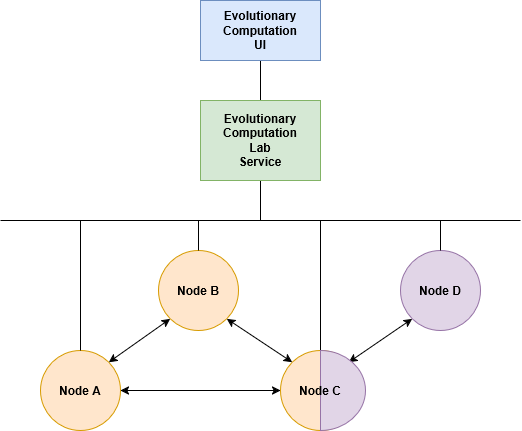

The diagram above was exported from draw.io. Its source (the exported page's mxGraphModel, read from the mxfile embedded in the PNG):
<mxGraphModel dx="1554" dy="823" grid="1" gridSize="10" guides="1" tooltips="1" connect="1" arrows="1" fold="1" page="1" pageScale="1" pageWidth="850" pageHeight="1100" math="0" shadow="0">
  <root>
    <mxCell id="0" />
    <mxCell id="1" parent="0" />
    <mxCell id="zgzLSL9VXUjUo_5e-1zD-2" parent="1" style="ellipse;whiteSpace=wrap;html=1;aspect=fixed;fillColor=#ffe6cc;strokeColor=#d79b00;" value="&lt;b&gt;Node A&lt;/b&gt;" vertex="1">
      <mxGeometry height="80" width="80" x="240" y="570" as="geometry" />
    </mxCell>
    <mxCell id="zgzLSL9VXUjUo_5e-1zD-4" parent="1" style="ellipse;whiteSpace=wrap;html=1;aspect=fixed;fillColor=#ffe6cc;strokeColor=#d79b00;" value="&lt;b&gt;Node B&lt;/b&gt;" vertex="1">
      <mxGeometry height="80" width="80" x="358" y="470" as="geometry" />
    </mxCell>
    <mxCell id="zgzLSL9VXUjUo_5e-1zD-5" parent="1" style="ellipse;whiteSpace=wrap;html=1;aspect=fixed;fillColor=#ffe6cc;strokeColor=#d79b00;gradientDirection=west;" value="" vertex="1">
      <mxGeometry height="80" width="80" x="480" y="570" as="geometry" />
    </mxCell>
    <mxCell id="zgzLSL9VXUjUo_5e-1zD-6" edge="1" parent="1" source="zgzLSL9VXUjUo_5e-1zD-2" style="endArrow=classic;startArrow=classic;html=1;rounded=0;exitX=1;exitY=0.5;exitDx=0;exitDy=0;entryX=0;entryY=0.5;entryDx=0;entryDy=0;" target="zgzLSL9VXUjUo_5e-1zD-5" value="">
      <mxGeometry height="50" relative="1" width="50" as="geometry">
        <mxPoint x="400" y="450" as="sourcePoint" />
        <mxPoint x="450" y="400" as="targetPoint" />
      </mxGeometry>
    </mxCell>
    <mxCell id="zgzLSL9VXUjUo_5e-1zD-15" edge="1" parent="1" source="zgzLSL9VXUjUo_5e-1zD-30" style="endArrow=none;html=1;rounded=0;entryX=0.5;entryY=1;entryDx=0;entryDy=0;exitX=0.5;exitY=0;exitDx=0;exitDy=0;" target="zgzLSL9VXUjUo_5e-1zD-29" value="">
      <mxGeometry height="50" relative="1" width="50" as="geometry">
        <mxPoint x="460" y="320" as="sourcePoint" />
        <mxPoint x="467" y="300" as="targetPoint" />
      </mxGeometry>
    </mxCell>
    <mxCell id="zgzLSL9VXUjUo_5e-1zD-17" edge="1" parent="1" style="endArrow=none;html=1;rounded=0;entryX=0.5;entryY=1;entryDx=0;entryDy=0;" target="zgzLSL9VXUjUo_5e-1zD-30" value="">
      <mxGeometry height="50" relative="1" width="50" as="geometry">
        <mxPoint x="460" y="440" as="sourcePoint" />
        <mxPoint x="398" y="400" as="targetPoint" />
      </mxGeometry>
    </mxCell>
    <mxCell id="zgzLSL9VXUjUo_5e-1zD-18" edge="1" parent="1" style="endArrow=none;html=1;rounded=0;" value="">
      <mxGeometry height="50" relative="1" width="50" as="geometry">
        <mxPoint x="200" y="440" as="sourcePoint" />
        <mxPoint x="720" y="440" as="targetPoint" />
      </mxGeometry>
    </mxCell>
    <mxCell id="zgzLSL9VXUjUo_5e-1zD-19" edge="1" parent="1" source="zgzLSL9VXUjUo_5e-1zD-2" style="endArrow=none;html=1;rounded=0;exitX=0.5;exitY=0;exitDx=0;exitDy=0;" value="">
      <mxGeometry height="50" relative="1" width="50" as="geometry">
        <mxPoint x="410" y="470" as="sourcePoint" />
        <mxPoint x="280" y="440" as="targetPoint" />
      </mxGeometry>
    </mxCell>
    <mxCell id="zgzLSL9VXUjUo_5e-1zD-20" edge="1" parent="1" source="zgzLSL9VXUjUo_5e-1zD-5" style="endArrow=none;html=1;rounded=0;exitX=0.5;exitY=0;exitDx=0;exitDy=0;" value="">
      <mxGeometry height="50" relative="1" width="50" as="geometry">
        <mxPoint x="410" y="470" as="sourcePoint" />
        <mxPoint x="520" y="440" as="targetPoint" />
      </mxGeometry>
    </mxCell>
    <mxCell id="zgzLSL9VXUjUo_5e-1zD-21" edge="1" parent="1" source="zgzLSL9VXUjUo_5e-1zD-4" style="endArrow=none;html=1;rounded=0;exitX=0.5;exitY=0;exitDx=0;exitDy=0;" value="">
      <mxGeometry height="50" relative="1" width="50" as="geometry">
        <mxPoint x="410" y="470" as="sourcePoint" />
        <mxPoint x="398" y="440" as="targetPoint" />
      </mxGeometry>
    </mxCell>
    <mxCell id="zgzLSL9VXUjUo_5e-1zD-22" edge="1" parent="1" source="zgzLSL9VXUjUo_5e-1zD-5" style="endArrow=classic;startArrow=classic;html=1;rounded=0;exitX=0;exitY=0;exitDx=0;exitDy=0;entryX=1;entryY=1;entryDx=0;entryDy=0;" target="zgzLSL9VXUjUo_5e-1zD-4" value="">
      <mxGeometry height="50" relative="1" width="50" as="geometry">
        <mxPoint x="410" y="470" as="sourcePoint" />
        <mxPoint x="460" y="420" as="targetPoint" />
      </mxGeometry>
    </mxCell>
    <mxCell id="zgzLSL9VXUjUo_5e-1zD-23" edge="1" parent="1" source="zgzLSL9VXUjUo_5e-1zD-2" style="endArrow=classic;startArrow=classic;html=1;rounded=0;exitX=1;exitY=0;exitDx=0;exitDy=0;entryX=0;entryY=1;entryDx=0;entryDy=0;" target="zgzLSL9VXUjUo_5e-1zD-4" value="">
      <mxGeometry height="50" relative="1" width="50" as="geometry">
        <mxPoint x="410" y="470" as="sourcePoint" />
        <mxPoint x="460" y="420" as="targetPoint" />
      </mxGeometry>
    </mxCell>
    <mxCell id="zgzLSL9VXUjUo_5e-1zD-24" parent="1" style="ellipse;whiteSpace=wrap;html=1;aspect=fixed;fillColor=#e1d5e7;strokeColor=#9673a6;" value="&lt;div&gt;&lt;b&gt;Node D&lt;/b&gt;&lt;/div&gt;" vertex="1">
      <mxGeometry height="80" width="80" x="600" y="470" as="geometry" />
    </mxCell>
    <mxCell id="zgzLSL9VXUjUo_5e-1zD-25" edge="1" parent="1" source="zgzLSL9VXUjUo_5e-1zD-5" style="endArrow=classic;startArrow=classic;html=1;rounded=0;entryX=0;entryY=1;entryDx=0;entryDy=0;exitX=1;exitY=0;exitDx=0;exitDy=0;" target="zgzLSL9VXUjUo_5e-1zD-24" value="">
      <mxGeometry height="50" relative="1" width="50" as="geometry">
        <mxPoint x="410" y="400" as="sourcePoint" />
        <mxPoint x="460" y="350" as="targetPoint" />
      </mxGeometry>
    </mxCell>
    <mxCell id="zgzLSL9VXUjUo_5e-1zD-26" edge="1" parent="1" source="zgzLSL9VXUjUo_5e-1zD-24" style="endArrow=none;html=1;rounded=0;exitX=0.5;exitY=0;exitDx=0;exitDy=0;" value="">
      <mxGeometry height="50" relative="1" width="50" as="geometry">
        <mxPoint x="640" y="470" as="sourcePoint" />
        <mxPoint x="640" y="440" as="targetPoint" />
      </mxGeometry>
    </mxCell>
    <mxCell id="zgzLSL9VXUjUo_5e-1zD-27" parent="1" style="verticalLabelPosition=bottom;verticalAlign=top;html=1;shape=mxgraph.basic.half_circle;rotation=-90;fillColor=#e1d5e7;strokeColor=#9673a6;" value="" vertex="1">
      <mxGeometry height="45" width="80" x="502.5" y="587.5" as="geometry" />
    </mxCell>
    <mxCell id="zgzLSL9VXUjUo_5e-1zD-28" parent="1" style="text;html=1;whiteSpace=wrap;strokeColor=none;fillColor=none;align=center;verticalAlign=middle;rounded=0;" value="&lt;b&gt;Node C&lt;/b&gt;" vertex="1">
      <mxGeometry height="30" width="60" x="490" y="595" as="geometry" />
    </mxCell>
    <mxCell id="zgzLSL9VXUjUo_5e-1zD-29" parent="1" style="rounded=0;whiteSpace=wrap;html=1;fillColor=#dae8fc;strokeColor=#6c8ebf;" value="&lt;b&gt;Evolutionary&lt;br&gt;Computation&lt;br&gt;UI&lt;/b&gt;" vertex="1">
      <mxGeometry height="60" width="120" x="400" y="220" as="geometry" />
    </mxCell>
    <mxCell id="zgzLSL9VXUjUo_5e-1zD-30" parent="1" style="rounded=0;whiteSpace=wrap;html=1;fillColor=#d5e8d4;strokeColor=#82b366;" value="&lt;b&gt;Evolutionary&lt;br&gt;Computation&lt;br&gt;&lt;/b&gt;&lt;div&gt;&lt;b&gt;Lab&lt;br&gt;Service&lt;/b&gt;&lt;/div&gt;" vertex="1">
      <mxGeometry height="80" width="120" x="400" y="320" as="geometry" />
    </mxCell>
  </root>
</mxGraphModel>